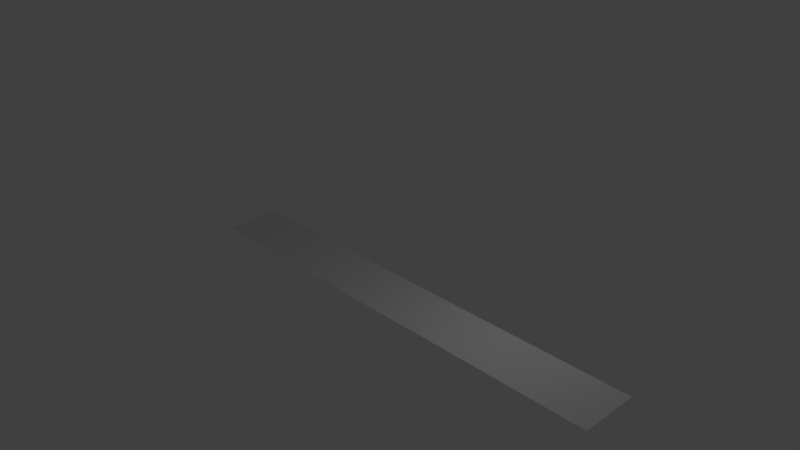# Source: Connect4.blend  (saved by Blender 2.77.0; exported with 4.5.12 LTS)
import bpy
from mathutils import Matrix  # noqa: F401  (used for matrix-valued properties, if any)

bpy.ops.wm.read_factory_settings(use_empty=True)
scene = bpy.context.scene
scene.name = 'Scene'

# ---- collections
col_collection_1 = bpy.data.collections.new('Collection 1'); scene.collection.children.link(col_collection_1)
col_collection_2 = bpy.data.collections.new('Collection 2'); scene.collection.children.link(col_collection_2)
col_collection_2.hide_render = True
col_collection_2.hide_viewport = True

# ---- materials (node trees are filled in below, after node groups)
mat_material = bpy.data.materials.new('Material')
mat_material.alpha_threshold = 0.0
mat_material.use_transparent_shadow = False
mat_material.diffuse_color = (0.8, 0.0, 0.006273, 1.0)
mat_material.roughness = 0.5
mat_material.line_color = (0.0, 0.0, 0.0, 1.0)
mat_material_001 = bpy.data.materials.new('Material.001')
mat_material_001.alpha_threshold = 0.0
mat_material_001.use_transparent_shadow = False
mat_material_001.roughness = 0.5

# ---- material node trees

# ---- world
world_world = bpy.data.worlds.new('World'); scene.world = world_world
world_world.color = (0.05088, 0.05088, 0.05088)
world_world.use_sun_shadow = False
world_world.sun_shadow_jitter_overblur = 0.0
world_world.cycles.sampling_method = 'MANUAL'

# ---- cameras
cam_camera = bpy.data.cameras.new('Camera')
cam_camera.clip_end = 100.0
cam_camera.lens = 35.0
cam_camera.sensor_width = 32.0
cam_camera.sensor_height = 18.0
cam_camera.ortho_scale = 7.314
cam_camera.dof.focus_distance = 0.0
cam_camera.dof.aperture_fstop = 128.0

# ---- lights
light_lamp = bpy.data.lights.new('Lamp', 'POINT')
light_lamp.transmission_factor = 0.0
light_lamp.cutoff_distance = 30.0
light_lamp.energy = 100.0
light_lamp.shadow_buffer_clip_start = 1.001
light_lamp.shadow_soft_size = 0.1
light_lamp.shadow_maximum_resolution = 0.006
light_lamp.use_absolute_resolution = True

# ---- meshes
me_cube_007 = bpy.data.meshes.new('Cube.007')
me_cube_007.from_pydata([(-0.25, -0.25, -0.25), (-0.25, -0.25, 0.25), (-0.25, 0.25, -0.25), (-0.25, 0.25, 0.25), (0.25, -0.25, -0.25), (0.25, -0.25, 0.25), (0.25, 0.25, -0.25), (0.25, 0.25, 0.25)], [], [(1, 3, 2, 0), (3, 7, 6, 2), (7, 5, 4, 6), (5, 1, 0, 4), (0, 2, 6, 4), (5, 7, 3, 1)])
me_cube_007.use_remesh_preserve_volume = False
me_cube_007.use_remesh_preserve_attributes = False
me_cube_007.use_mirror_vertex_groups = False
me_cube_007.update()
me_cube_006 = bpy.data.meshes.new('Cube.006')
me_cube_006.from_pydata([(-0.25, -0.25, -0.25), (-0.25, -0.25, 0.25), (-0.25, 0.25, -0.25), (-0.25, 0.25, 0.25), (0.25, -0.25, -0.25), (0.25, -0.25, 0.25), (0.25, 0.25, -0.25), (0.25, 0.25, 0.25)], [], [(1, 3, 2, 0), (3, 7, 6, 2), (7, 5, 4, 6), (5, 1, 0, 4), (0, 2, 6, 4), (5, 7, 3, 1)])
me_cube_006.use_remesh_preserve_volume = False
me_cube_006.use_remesh_preserve_attributes = False
me_cube_006.use_mirror_vertex_groups = False
me_cube_006.update()
me_cube_005 = bpy.data.meshes.new('Cube.005')
me_cube_005.from_pydata([(-0.25, -0.25, -0.25), (-0.25, -0.25, 0.25), (-0.25, 0.25, -0.25), (-0.25, 0.25, 0.25), (0.25, -0.25, -0.25), (0.25, -0.25, 0.25), (0.25, 0.25, -0.25), (0.25, 0.25, 0.25)], [], [(1, 3, 2, 0), (3, 7, 6, 2), (7, 5, 4, 6), (5, 1, 0, 4), (0, 2, 6, 4), (5, 7, 3, 1)])
me_cube_005.use_remesh_preserve_volume = False
me_cube_005.use_remesh_preserve_attributes = False
me_cube_005.use_mirror_vertex_groups = False
me_cube_005.update()
me_cube_004 = bpy.data.meshes.new('Cube.004')
me_cube_004.from_pydata([(-0.25, -0.25, -0.25), (-0.25, -0.25, 0.25), (-0.25, 0.25, -0.25), (-0.25, 0.25, 0.25), (0.25, -0.25, -0.25), (0.25, -0.25, 0.25), (0.25, 0.25, -0.25), (0.25, 0.25, 0.25)], [], [(1, 3, 2, 0), (3, 7, 6, 2), (7, 5, 4, 6), (5, 1, 0, 4), (0, 2, 6, 4), (5, 7, 3, 1)])
me_cube_004.use_remesh_preserve_volume = False
me_cube_004.use_remesh_preserve_attributes = False
me_cube_004.use_mirror_vertex_groups = False
me_cube_004.update()
me_cube_003 = bpy.data.meshes.new('Cube.003')
me_cube_003.from_pydata([(-0.25, -0.25, -0.25), (-0.25, -0.25, 0.25), (-0.25, 0.25, -0.25), (-0.25, 0.25, 0.25), (0.25, -0.25, -0.25), (0.25, -0.25, 0.25), (0.25, 0.25, -0.25), (0.25, 0.25, 0.25)], [], [(1, 3, 2, 0), (3, 7, 6, 2), (7, 5, 4, 6), (5, 1, 0, 4), (0, 2, 6, 4), (5, 7, 3, 1)])
me_cube_003.use_remesh_preserve_volume = False
me_cube_003.use_remesh_preserve_attributes = False
me_cube_003.use_mirror_vertex_groups = False
me_cube_003.update()
me_cube_002 = bpy.data.meshes.new('Cube.002')
me_cube_002.from_pydata([(-0.25, -0.25, -0.25), (-0.25, -0.25, 0.25), (-0.25, 0.25, -0.25), (-0.25, 0.25, 0.25), (0.25, -0.25, -0.25), (0.25, -0.25, 0.25), (0.25, 0.25, -0.25), (0.25, 0.25, 0.25)], [], [(1, 3, 2, 0), (3, 7, 6, 2), (7, 5, 4, 6), (5, 1, 0, 4), (0, 2, 6, 4), (5, 7, 3, 1)])
me_cube_002.use_remesh_preserve_volume = False
me_cube_002.use_remesh_preserve_attributes = False
me_cube_002.use_mirror_vertex_groups = False
me_cube_002.update()
me_plane = bpy.data.meshes.new('Plane')
me_plane.from_pydata([(-1.0, -1.0, 0.0), (1.0, -1.0, 0.0), (-1.0, 1.0, 0.0), (1.0, 1.0, 0.0)], [], [(0, 1, 3, 2)])
me_plane.use_remesh_preserve_volume = False
me_plane.use_remesh_preserve_attributes = False
me_plane.use_mirror_vertex_groups = False
me_plane.update()
me_cube_008 = bpy.data.meshes.new('Cube.008')
me_cube_008.from_pydata([(-0.25, -0.25, -0.25), (-0.25, -0.25, 0.25), (-0.25, 0.25, -0.25), (-0.25, 0.25, 0.25), (0.25, -0.25, -0.25), (0.25, -0.25, 0.25), (0.25, 0.25, -0.25), (0.25, 0.25, 0.25)], [], [(1, 3, 2, 0), (3, 7, 6, 2), (7, 5, 4, 6), (5, 1, 0, 4), (0, 2, 6, 4), (5, 7, 3, 1)])
me_cube_008.use_remesh_preserve_volume = False
me_cube_008.use_remesh_preserve_attributes = False
me_cube_008.use_mirror_vertex_groups = False
me_cube_008.update()
me_cylinder_001 = bpy.data.meshes.new('Cylinder.001')
me_cylinder_001.from_pydata([(0.0, 0.2, 5.0), (0.0, -0.2, 5.0), (0.1951, 0.2, 4.904), (0.1951, -0.2, 4.904), (0.3827, 0.2, 4.619), (0.3827, -0.2, 4.619), (0.5556, 0.2, 4.157), (0.5556, -0.2, 4.157), (0.7071, 0.2, 3.536), (0.7071, -0.2, 3.536), (0.8315, 0.2, 2.778), (0.8315, -0.2, 2.778), (0.9239, 0.2, 1.913), (0.9239, -0.2, 1.913), (0.9808, 0.2, 0.9755), (0.9808, -0.2, 0.9755), (1.0, 0.2, 3.02e-07), (1.0, -0.2, 4.53e-07), (0.9808, 0.2, -0.9755), (0.9808, -0.2, -0.9755), (0.9239, 0.2, -1.913), (0.9239, -0.2, -1.913), (0.8315, 0.2, -2.778), (0.8315, -0.2, -2.778), (0.7071, 0.2, -3.536), (0.7071, -0.2, -3.536), (0.5556, 0.2, -4.157), (0.5556, -0.2, -4.157), (0.3827, 0.2, -4.619), (0.3827, -0.2, -4.619), (0.1951, 0.2, -4.904), (0.1951, -0.2, -4.904), (-3.258e-07, 0.2, -5.0), (-3.258e-07, -0.2, -5.0), (-0.1951, 0.2, -4.904), (-0.1951, -0.2, -4.904), (-0.3827, 0.2, -4.619), (-0.3827, -0.2, -4.619), (-0.5556, 0.2, -4.157), (-0.5556, -0.2, -4.157), (-0.7071, 0.2, -3.536), (-0.7071, -0.2, -3.536), (-0.8315, 0.2, -2.778), (-0.8315, -0.2, -2.778), (-0.9239, 0.2, -1.913), (-0.9239, -0.2, -1.913), (-0.9808, 0.2, -0.9754), (-0.9808, -0.2, -0.9754), (-1.0, 0.2, 4.752e-06), (-1.0, -0.2, 4.903e-06), (-0.9808, 0.2, 0.9755), (-0.9808, -0.2, 0.9755), (-0.9239, 0.2, 1.913), (-0.9239, -0.2, 1.913), (-0.8315, 0.2, 2.778), (-0.8315, -0.2, 2.778), (-0.7071, 0.2, 3.536), (-0.7071, -0.2, 3.536), (-0.5556, 0.2, 4.157), (-0.5556, -0.2, 4.157), (-0.3827, 0.2, 4.619), (-0.3827, -0.2, 4.619), (-0.1951, 0.2, 4.904), (-0.1951, -0.2, 4.904)], [], [(0, 1, 3, 2), (2, 3, 5, 4), (4, 5, 7, 6), (6, 7, 9, 8), (8, 9, 11, 10), (10, 11, 13, 12), (12, 13, 15, 14), (14, 15, 17, 16), (16, 17, 19, 18), (18, 19, 21, 20), (20, 21, 23, 22), (22, 23, 25, 24), (24, 25, 27, 26), (26, 27, 29, 28), (28, 29, 31, 30), (30, 31, 33, 32), (32, 33, 35, 34), (34, 35, 37, 36), (36, 37, 39, 38), (38, 39, 41, 40), (40, 41, 43, 42), (42, 43, 45, 44), (44, 45, 47, 46), (46, 47, 49, 48), (48, 49, 51, 50), (50, 51, 53, 52), (52, 53, 55, 54), (54, 55, 57, 56), (56, 57, 59, 58), (58, 59, 61, 60), (3, 1, 63, 61, 59, 57, 55, 53, 51, 49, 47, 45, 43, 41, 39, 37, 35, 33, 31, 29, 27, 25, 23, 21, 19, 17, 15, 13, 11, 9, 7, 5), (60, 61, 63, 62), (62, 63, 1, 0), (0, 2, 4, 6, 8, 10, 12, 14, 16, 18, 20, 22, 24, 26, 28, 30, 32, 34, 36, 38, 40, 42, 44, 46, 48, 50, 52, 54, 56, 58, 60, 62)])
me_cylinder_001.materials.append(mat_material)
me_cylinder_001.use_remesh_preserve_volume = False
me_cylinder_001.use_remesh_preserve_attributes = False
me_cylinder_001.use_mirror_vertex_groups = False
me_cylinder_001.update()
me_cylinder = bpy.data.meshes.new('Cylinder')
me_cylinder.from_pydata([(0.0, 0.2, 5.0), (0.0, -0.2, 5.0), (0.1951, 0.2, 4.904), (0.1951, -0.2, 4.904), (0.3827, 0.2, 4.619), (0.3827, -0.2, 4.619), (0.5556, 0.2, 4.157), (0.5556, -0.2, 4.157), (0.7071, 0.2, 3.536), (0.7071, -0.2, 3.536), (0.8315, 0.2, 2.778), (0.8315, -0.2, 2.778), (0.9239, 0.2, 1.913), (0.9239, -0.2, 1.913), (0.9808, 0.2, 0.9755), (0.9808, -0.2, 0.9755), (1.0, 0.2, 3.02e-07), (1.0, -0.2, 4.53e-07), (0.9808, 0.2, -0.9755), (0.9808, -0.2, -0.9755), (0.9239, 0.2, -1.913), (0.9239, -0.2, -1.913), (0.8315, 0.2, -2.778), (0.8315, -0.2, -2.778), (0.7071, 0.2, -3.536), (0.7071, -0.2, -3.536), (0.5556, 0.2, -4.157), (0.5556, -0.2, -4.157), (0.3827, 0.2, -4.619), (0.3827, -0.2, -4.619), (0.1951, 0.2, -4.904), (0.1951, -0.2, -4.904), (-3.258e-07, 0.2, -5.0), (-3.258e-07, -0.2, -5.0), (-0.1951, 0.2, -4.904), (-0.1951, -0.2, -4.904), (-0.3827, 0.2, -4.619), (-0.3827, -0.2, -4.619), (-0.5556, 0.2, -4.157), (-0.5556, -0.2, -4.157), (-0.7071, 0.2, -3.536), (-0.7071, -0.2, -3.536), (-0.8315, 0.2, -2.778), (-0.8315, -0.2, -2.778), (-0.9239, 0.2, -1.913), (-0.9239, -0.2, -1.913), (-0.9808, 0.2, -0.9754), (-0.9808, -0.2, -0.9754), (-1.0, 0.2, 4.752e-06), (-1.0, -0.2, 4.903e-06), (-0.9808, 0.2, 0.9755), (-0.9808, -0.2, 0.9755), (-0.9239, 0.2, 1.913), (-0.9239, -0.2, 1.913), (-0.8315, 0.2, 2.778), (-0.8315, -0.2, 2.778), (-0.7071, 0.2, 3.536), (-0.7071, -0.2, 3.536), (-0.5556, 0.2, 4.157), (-0.5556, -0.2, 4.157), (-0.3827, 0.2, 4.619), (-0.3827, -0.2, 4.619), (-0.1951, 0.2, 4.904), (-0.1951, -0.2, 4.904)], [], [(0, 1, 3, 2), (2, 3, 5, 4), (4, 5, 7, 6), (6, 7, 9, 8), (8, 9, 11, 10), (10, 11, 13, 12), (12, 13, 15, 14), (14, 15, 17, 16), (16, 17, 19, 18), (18, 19, 21, 20), (20, 21, 23, 22), (22, 23, 25, 24), (24, 25, 27, 26), (26, 27, 29, 28), (28, 29, 31, 30), (30, 31, 33, 32), (32, 33, 35, 34), (34, 35, 37, 36), (36, 37, 39, 38), (38, 39, 41, 40), (40, 41, 43, 42), (42, 43, 45, 44), (44, 45, 47, 46), (46, 47, 49, 48), (48, 49, 51, 50), (50, 51, 53, 52), (52, 53, 55, 54), (54, 55, 57, 56), (56, 57, 59, 58), (58, 59, 61, 60), (3, 1, 63, 61, 59, 57, 55, 53, 51, 49, 47, 45, 43, 41, 39, 37, 35, 33, 31, 29, 27, 25, 23, 21, 19, 17, 15, 13, 11, 9, 7, 5), (60, 61, 63, 62), (62, 63, 1, 0), (0, 2, 4, 6, 8, 10, 12, 14, 16, 18, 20, 22, 24, 26, 28, 30, 32, 34, 36, 38, 40, 42, 44, 46, 48, 50, 52, 54, 56, 58, 60, 62)])
me_cylinder.materials.append(mat_material_001)
me_cylinder.use_remesh_preserve_volume = False
me_cylinder.use_remesh_preserve_attributes = False
me_cylinder.use_mirror_vertex_groups = False
me_cylinder.update()

# ---- objects
ob_source_006 = bpy.data.objects.new('source.006', me_cube_007)
ob_source_005 = bpy.data.objects.new('source.005', me_cube_006)
ob_source_004 = bpy.data.objects.new('source.004', me_cube_005)
ob_source_003 = bpy.data.objects.new('source.003', me_cube_004)
ob_source_002 = bpy.data.objects.new('source.002', me_cube_003)
ob_source_001 = bpy.data.objects.new('source.001', me_cube_002)
ob_floor = bpy.data.objects.new('Floor', me_plane)
ob_lamp = bpy.data.objects.new('Lamp', light_lamp)
ob_source_007 = bpy.data.objects.new('source.007', me_cube_008)
ob_camera = bpy.data.objects.new('Camera', cam_camera)
ob_piece_001 = bpy.data.objects.new('Piece.001', me_cylinder_001)
ob_piece_000 = bpy.data.objects.new('Piece.000', me_cylinder)

# ---- transforms, parenting, visibility, modifiers, constraints
ob_source_006.location = (2.0, 0.0, 8.0)
ob_source_006.hide_render = True
ob_source_006.lineart.crease_threshold = 0.0
ob_source_005.location = (1.0, 0.0, 8.0)
ob_source_005.hide_render = True
ob_source_005.lineart.crease_threshold = 0.0
ob_source_004.location = (0.0, 0.0, 8.0)
ob_source_004.hide_render = True
ob_source_004.lineart.crease_threshold = 0.0
ob_source_003.location = (-1.0, 0.0, 8.0)
ob_source_003.hide_render = True
ob_source_003.lineart.crease_threshold = 0.0
ob_source_002.location = (-2.0, 0.0, 8.0)
ob_source_002.hide_render = True
ob_source_002.lineart.crease_threshold = 0.0
ob_source_001.location = (-3.0, 0.0, 8.0)
ob_source_001.hide_render = True
ob_source_001.lineart.crease_threshold = 0.0
ob_floor.location = (0.0, 0.0, 0.0)
ob_floor.scale = (8.0, 1.0, 1.0)
ob_floor.lineart.crease_threshold = 0.0
ob_lamp.location = (4.076, 1.005, 5.904)
ob_lamp.rotation_euler = (0.6503, 0.05522, 1.866)
ob_lamp.lock_rotations_4d = False
ob_lamp.empty_display_type = 'ARROWS'
ob_lamp.color = (0.0, 0.0, 0.0, 0.0)
ob_lamp.lineart.crease_threshold = 0.0
ob_source_007.location = (3.0, 0.0, 8.0)
ob_source_007.hide_render = True
ob_source_007.lineart.crease_threshold = 0.0
ob_camera.location = (17.55, -16.26, 14.52)
ob_camera.rotation_euler = (1.109, 0.01082, 0.8149)
ob_camera.lock_rotations_4d = False
ob_camera.empty_display_type = 'ARROWS'
ob_camera.color = (0.0, 0.0, 0.0, 0.0)
ob_camera.display_type = 'WIRE'
ob_camera.lineart.crease_threshold = 0.0
ob_piece_001.location = (0.0, 0.0, 0.0)
ob_piece_001.scale = (0.5, 0.5, 0.1)
ob_piece_001.lock_location = (True, True, False)
ob_piece_001.lock_rotation = (True, True, True)
ob_piece_001.lineart.crease_threshold = 0.0
ob_piece_000.location = (0.0, 0.0, 0.0)
ob_piece_000.scale = (0.5, 0.5, 0.1)
ob_piece_000.lock_location = (True, True, False)
ob_piece_000.lock_rotation = (True, True, True)
ob_piece_000.lineart.crease_threshold = 0.0

# ---- collection membership
col_collection_1.objects.link(ob_source_006)
col_collection_1.objects.link(ob_source_005)
col_collection_1.objects.link(ob_source_004)
col_collection_1.objects.link(ob_source_003)
col_collection_1.objects.link(ob_source_002)
col_collection_1.objects.link(ob_source_001)
col_collection_1.objects.link(ob_floor)
col_collection_1.objects.link(ob_lamp)
col_collection_1.objects.link(ob_source_007)
col_collection_1.objects.link(ob_camera)
col_collection_2.objects.link(ob_piece_001)
col_collection_2.objects.link(ob_piece_000)

# ---- scene / render settings (as saved in the file)
scene.camera = ob_camera
scene.frame_start = 1; scene.frame_end = 250; scene.frame_set(1)
scene.render.engine = 'BLENDER_EEVEE_NEXT'
scene.render.resolution_percentage = 50
scene.render.dither_intensity = 0.0
scene.cycles.use_denoising = False
scene.cycles.samples = 128
scene.cycles.sampling_pattern = 'TABULATED_SOBOL'
scene.cycles.light_sampling_threshold = 0.0
scene.cycles.use_adaptive_sampling = False
scene.cycles.use_light_tree = False
scene.cycles.blur_glossy = 0.0
scene.cycles.sample_clamp_indirect = 0.0
scene.view_settings.view_transform = 'Standard'
bpy.context.view_layer.update()

